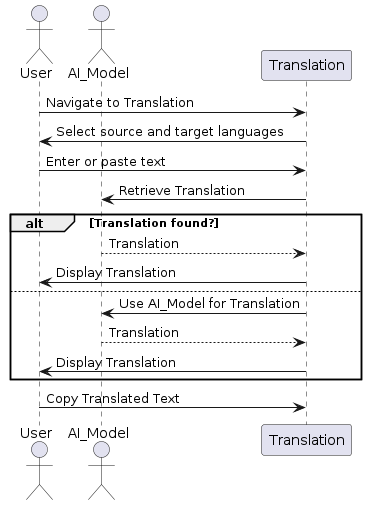

The diagram above was rendered by PlantUML. Its source (embedded in the PNG):
@startuml translate

actor User
actor AI_Model

User -> Translation: Navigate to Translation
Translation -> User: Select source and target languages
User -> Translation: Enter or paste text
Translation -> AI_Model: Retrieve Translation

alt Translation found?
  AI_Model --> Translation: Translation
  Translation -> User: Display Translation
else 
  Translation -> AI_Model: Use AI_Model for Translation
  AI_Model --> Translation: Translation
  Translation -> User: Display Translation
end

User -> Translation: Copy Translated Text

@enduml